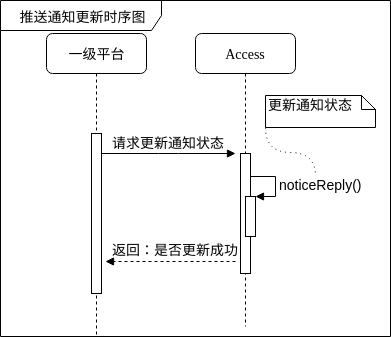

The diagram above was exported from draw.io. Its source (the exported page's mxGraphModel, read from the mxfile embedded in the PNG):
<mxGraphModel dx="1007" dy="-271" grid="1" gridSize="10" guides="1" tooltips="1" connect="1" arrows="1" fold="1" page="1" pageScale="1" pageWidth="1100" pageHeight="850" background="#ffffff" math="0" shadow="0">
  <root>
    <mxCell id="0" />
    <mxCell id="1" parent="0" />
    <mxCell id="V59bvvk4XMeUjytfGs8h-5" value="&lt;font style=&quot;font-size: 14px&quot;&gt;推送通知更新时序图&lt;/font&gt;" style="shape=umlFrame;whiteSpace=wrap;html=1;width=161;height=30;" parent="1" vertex="1">
      <mxGeometry x="335" y="864" width="390" height="336" as="geometry" />
    </mxCell>
    <mxCell id="dAKh07bjdcNsQsVzU1ZC-24" value="一级平台" style="shape=umlLifeline;perimeter=lifelinePerimeter;whiteSpace=wrap;html=1;container=1;collapsible=0;recursiveResize=0;outlineConnect=0;rounded=1;shadow=0;comic=0;labelBackgroundColor=none;strokeColor=#000000;strokeWidth=1;fillColor=#FFFFFF;fontFamily=Verdana;fontSize=14;fontColor=#000000;align=center;" parent="1" vertex="1">
      <mxGeometry x="381" y="897" width="100" height="303" as="geometry" />
    </mxCell>
    <mxCell id="dAKh07bjdcNsQsVzU1ZC-25" value="" style="html=1;points=[];perimeter=orthogonalPerimeter;rounded=0;shadow=0;comic=0;labelBackgroundColor=none;strokeColor=#000000;strokeWidth=1;fillColor=#FFFFFF;fontFamily=Verdana;fontSize=14;fontColor=#000000;align=center;" parent="dAKh07bjdcNsQsVzU1ZC-24" vertex="1">
      <mxGeometry x="45" y="100" width="10" height="160" as="geometry" />
    </mxCell>
    <mxCell id="dAKh07bjdcNsQsVzU1ZC-26" value="Access" style="shape=umlLifeline;perimeter=lifelinePerimeter;whiteSpace=wrap;html=1;container=1;collapsible=0;recursiveResize=0;outlineConnect=0;rounded=1;shadow=0;comic=0;labelBackgroundColor=none;strokeColor=#000000;strokeWidth=1;fillColor=#FFFFFF;fontFamily=Verdana;fontSize=14;fontColor=#000000;align=center;" parent="1" vertex="1">
      <mxGeometry x="530" y="897" width="100" height="293" as="geometry" />
    </mxCell>
    <mxCell id="dAKh07bjdcNsQsVzU1ZC-27" value="" style="html=1;points=[];perimeter=orthogonalPerimeter;rounded=0;shadow=0;comic=0;labelBackgroundColor=none;strokeColor=#000000;strokeWidth=1;fillColor=#FFFFFF;fontFamily=Verdana;fontSize=14;fontColor=#000000;align=center;" parent="dAKh07bjdcNsQsVzU1ZC-26" vertex="1">
      <mxGeometry x="45" y="120" width="10" height="120" as="geometry" />
    </mxCell>
    <mxCell id="dAKh07bjdcNsQsVzU1ZC-34" value="请求更新通知状态" style="html=1;verticalAlign=bottom;endArrow=block;labelBackgroundColor=none;fontFamily=Verdana;fontSize=14;edgeStyle=elbowEdgeStyle;elbow=vertical;endFill=1;" parent="1" source="dAKh07bjdcNsQsVzU1ZC-25" edge="1">
      <mxGeometry relative="1" as="geometry">
        <mxPoint x="500" y="1016.5" as="sourcePoint" />
        <mxPoint x="570" y="1017" as="targetPoint" />
      </mxGeometry>
    </mxCell>
    <mxCell id="dAKh07bjdcNsQsVzU1ZC-60" value="返回：是否更新成功&lt;br&gt;" style="html=1;verticalAlign=bottom;endArrow=block;labelBackgroundColor=none;fontFamily=Verdana;fontSize=14;dashed=1;" parent="1" edge="1">
      <mxGeometry x="-0.0769" y="-1" relative="1" as="geometry">
        <mxPoint x="570" y="1125" as="sourcePoint" />
        <mxPoint x="440" y="1125" as="targetPoint" />
        <mxPoint as="offset" />
      </mxGeometry>
    </mxCell>
    <mxCell id="-vCaefPoAie1dKjlJaJG-1" value="" style="html=1;points=[];perimeter=orthogonalPerimeter;" vertex="1" parent="1">
      <mxGeometry x="580" y="1060" width="10" height="40" as="geometry" />
    </mxCell>
    <mxCell id="-vCaefPoAie1dKjlJaJG-2" value="&lt;span style=&quot;font-size: 14px&quot;&gt;noticeReply()&lt;/span&gt;" style="edgeStyle=orthogonalEdgeStyle;html=1;align=left;spacingLeft=2;endArrow=block;rounded=0;entryX=1;entryY=0;" edge="1" target="-vCaefPoAie1dKjlJaJG-1" parent="1">
      <mxGeometry relative="1" as="geometry">
        <mxPoint x="585" y="1040" as="sourcePoint" />
        <Array as="points">
          <mxPoint x="610" y="1040" />
        </Array>
      </mxGeometry>
    </mxCell>
    <mxCell id="-vCaefPoAie1dKjlJaJG-3" style="rounded=0;orthogonalLoop=1;jettySize=auto;html=1;exitX=0;exitY=1;exitDx=0;exitDy=0;exitPerimeter=0;dashed=1;endArrow=none;endFill=0;dashPattern=1 4;edgeStyle=orthogonalEdgeStyle;elbow=vertical;curved=1;" edge="1" parent="1" source="-vCaefPoAie1dKjlJaJG-4">
      <mxGeometry relative="1" as="geometry">
        <mxPoint x="650" y="1040" as="targetPoint" />
      </mxGeometry>
    </mxCell>
    <mxCell id="-vCaefPoAie1dKjlJaJG-4" value="&lt;span style=&quot;font-size: 14px&quot;&gt;更新通知状态&lt;/span&gt;&lt;br&gt;" style="shape=note;whiteSpace=wrap;html=1;size=14;verticalAlign=top;align=left;spacingTop=-6;" vertex="1" parent="1">
      <mxGeometry x="600" y="959" width="110" height="32" as="geometry" />
    </mxCell>
  </root>
</mxGraphModel>